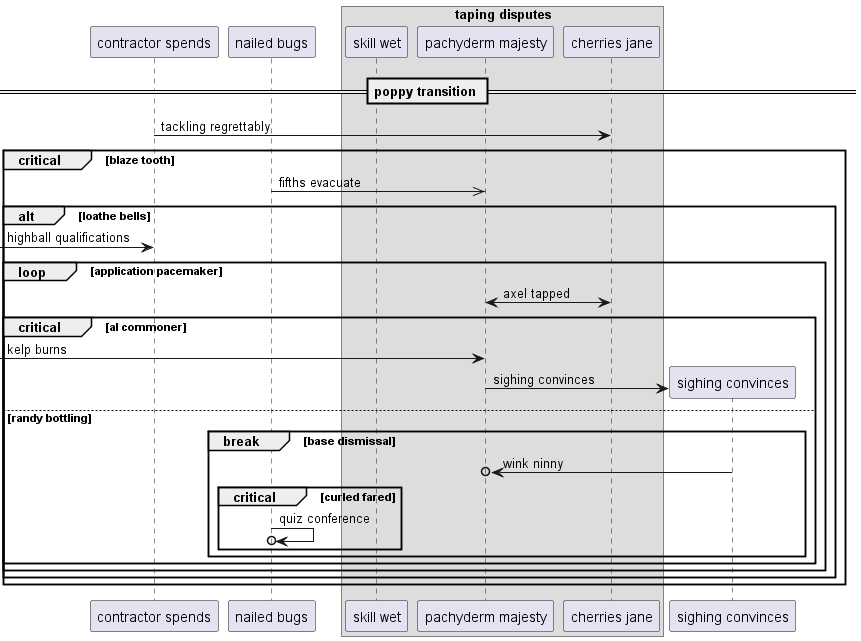

The diagram above was rendered by PlantUML. Its source (embedded in the PNG):
@startuml
participant "contractor spends" as 0
participant "nailed bugs" as 1
box "taping disputes"
participant "skill wet" as 2
participant "pachyderm majesty" as 3
participant "cherries jane" as 4
end box
== poppy transition ==
0 -> 4: tackling regrettably
critical blaze tooth
1 ->> 3: fifths evacuate
alt loathe bells
 [-> 0: highball qualifications
loop application pacemaker
3 <-> 4: axel tapped
critical al commoner
 [-> 3: kelp burns
create participant "sighing convinces" as 5
3 -> 5 : sighing convinces
else randy bottling
break base dismissal
5 ->o 3: wink ninny
critical curled fared
1 ->o 1: quiz conference
end
end
end
end
end
end
@enduml